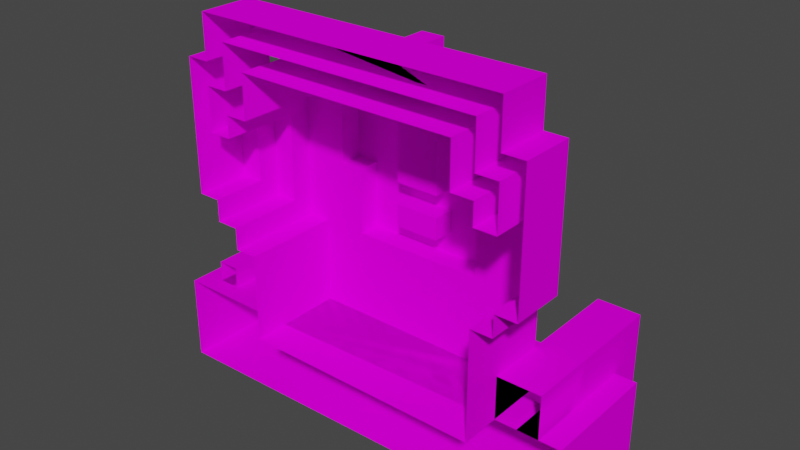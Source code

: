 # Source: CharacterInoPrishlenec.blend  (saved by Blender 3.0.42; exported with 4.5.12 LTS)
import bpy
from mathutils import Matrix  # noqa: F401  (used for matrix-valued properties, if any)

bpy.ops.wm.read_factory_settings(use_empty=True)
scene = bpy.context.scene
scene.name = 'Scene'

# ---- collections
col_collection = bpy.data.collections.new('Collection'); scene.collection.children.link(col_collection)

# ---- images (referenced by path relative to the original .blend; pixels are not part of the script)
import os
ASSET_DIR = os.environ.get("B2B_ASSET_DIR", "")  # directory of the original .blend (textures are referenced by path, not embedded)
HERE = os.path.dirname(os.path.abspath(__file__))  # packed textures are extracted next to this script under _unpacked/

def load_image(name, relpath, width, height, colorspace="sRGB"):
    """Load a texture the original file referenced (path relative to the .blend, or extracted next to this script)."""
    p = next((c for c in (os.path.join(HERE, relpath), os.path.join(ASSET_DIR, relpath)) if relpath and os.path.exists(c)), "")
    if p:
        img = bpy.data.images.load(p, check_existing=True)
        img.name = name
    else:  # same state as the original file: an image datablock whose file is absent (Cycles renders it pink)
        img = bpy.data.images.new(name, width, height)
        img.source = "FILE"
        img.filepath = "//" + (relpath or name)
    img.colorspace_settings.name = colorspace
    return img
img_inoprishlenecchar_png = load_image('InoprishlenecChar.png', 'Characters/InoprishlenecChar.png', 1024, 1024, 'sRGB')

# ---- materials (node trees are filled in below, after node groups)
mat_palette_001 = bpy.data.materials.new('palette.001')
mat_palette_001.use_transparent_shadow = False
mat_palette_001.diffuse_color = (1.0, 1.0, 1.0, 1.0)
mat_palette_001.roughness = 1.0
mat_palette_001.specular_intensity = 0.0

# ---- node groups
ng_auto_smooth = bpy.data.node_groups.new('Auto Smooth', 'GeometryNodeTree')
_s = ng_auto_smooth.interface.new_socket(name='Geometry', in_out='OUTPUT', socket_type='NodeSocketGeometry')
_s = ng_auto_smooth.interface.new_socket(name='Geometry', in_out='INPUT', socket_type='NodeSocketGeometry')
_s = ng_auto_smooth.interface.new_socket(name='Angle', in_out='INPUT', socket_type='NodeSocketFloat')
_s.subtype = 'ANGLE'
_s.min_value = 0.0
_s.max_value = 3.142
ng_auto_smooth.is_modifier = True
_N = ng_auto_smooth.nodes; _L = ng_auto_smooth.links
n0 = _N.new('NodeGroupOutput'); n0.name = 'Group Output'; n0.location = (480, -100)
n1 = _N.new('NodeGroupInput'); n1.name = 'Group Input'; n1.location = (-420, -300)
n2 = _N.new('NodeGroupInput'); n2.name = 'Group Input.001'; n2.location = (-60, -100)
n3 = _N.new('GeometryNodeSetShadeSmooth'); n3.name = 'Set Shade Smooth'; n3.location = (120, -100)
n3.domain = 'EDGE'
n4 = _N.new('GeometryNodeSetShadeSmooth'); n4.name = 'Set Shade Smooth.001'; n4.location = (300, -100)
n5 = _N.new('GeometryNodeInputMeshEdgeAngle'); n5.name = 'Edge Angle'; n5.location = (-420, -220)
n6 = _N.new('GeometryNodeInputEdgeSmooth'); n6.name = 'Is Edge Smooth'; n6.location = (-60, -160)
n7 = _N.new('GeometryNodeInputShadeSmooth'); n7.name = 'Is Face Smooth'; n7.location = (-240, -340)
n8 = _N.new('FunctionNodeBooleanMath'); n8.name = 'Boolean Math'; n8.location = (-60, -220)
n9 = _N.new('FunctionNodeCompare'); n9.name = 'Compare'; n9.location = (-240, -180)
n9.operation = 'LESS_EQUAL'
_L.new(n5.outputs[0], n9.inputs[0])
_L.new(n4.outputs[0], n0.inputs[0])
_L.new(n1.outputs[1], n9.inputs[1])
_L.new(n9.outputs[0], n8.inputs[0])
_L.new(n7.outputs[0], n8.inputs[1])
_L.new(n2.outputs[0], n3.inputs[0])
_L.new(n6.outputs[0], n3.inputs[1])
_L.new(n3.outputs[0], n4.inputs[0])
_L.new(n8.outputs[0], n3.inputs[2])
n0.is_active_output = True

# ---- material node trees
mat_palette_001.use_nodes = True; mat_palette_001.node_tree.nodes.clear()
_N = mat_palette_001.node_tree.nodes; _L = mat_palette_001.node_tree.links
n0 = _N.new('ShaderNodeBsdfPrincipled'); n0.name = 'Principled BSDF'; n0.location = (10, 300)
n0.distribution = 'GGX'
n0.subsurface_method = 'RANDOM_WALK_SKIN'
n0.inputs[2].default_value = 1.0
n0.inputs[3].default_value = 1.45
n0.inputs[13].default_value = 0.0
n0.inputs[27].default_value = (0.0, 0.0, 0.0, 1.0)
n0.inputs[28].default_value = 1.0
n1 = _N.new('ShaderNodeOutputMaterial'); n1.name = 'Material Output'; n1.location = (300, 300)
n2 = _N.new('ShaderNodeTexImage'); n2.name = 'Изображение-текстура'; n2.location = (-300, 600)
n2.image = img_inoprishlenecchar_png
_L.new(n0.outputs[0], n1.inputs[0])
_L.new(n2.outputs[0], n0.inputs[0])
n1.is_active_output = True

# ---- world
world_world = bpy.data.worlds.new('World'); scene.world = world_world
world_world.use_nodes = True; world_world.node_tree.nodes.clear()
_N = world_world.node_tree.nodes; _L = world_world.node_tree.links
n0 = _N.new('ShaderNodeOutputWorld'); n0.name = 'World Output'; n0.location = (300, 300)
n1 = _N.new('ShaderNodeBackground'); n1.name = 'Background'; n1.location = (10, 300)
n1.inputs[0].default_value = (0.05088, 0.05088, 0.05088, 1.0)
_L.new(n1.outputs[0], n0.inputs[0])
n0.is_active_output = True
world_world.color = (0.05088, 0.05088, 0.05088)
world_world.use_sun_shadow = False
world_world.sun_shadow_jitter_overblur = 0.0

# ---- meshes
me_inoprishlenecchar = bpy.data.meshes.new('InoprishlenecChar')
me_inoprishlenecchar.from_pydata([(0.793, 0.8312, 0.4174), (0.693, 0.1312, 0.4174), (0.693, 0.2312, 0.4174), (0.693, 0.5312, 0.1727), (0.693, 0.8312, 0.4174), (0.693, 1.031, 0.4174), (0.593, -0.3688, 0.4174), (0.593, -0.2688, 0.4174), (0.593, -0.1688, 0.4174), (0.593, -0.06877, -0.02732), (0.593, -0.06877, 0.4174), (0.593, 0.03123, -0.02732), (0.593, 0.03123, 0.4174), (0.593, 0.1312, 0.07268), (0.593, 0.5312, 0.07268), (0.593, 0.6312, -0.02732), (0.493, 0.6312, -0.02732), (0.393, 0.6312, -0.02732), (0.193, 0.8312, 0.1727), (-0.006966, 0.9312, 0.07268), (-0.006966, 0.8312, 0.1727), (-0.006966, 0.8312, 0.07268), (-0.006966, 0.9312, 0.1727), (-0.107, 0.1312, -0.02732), (-0.107, 0.1312, -0.1273), (-0.107, 0.3312, -0.1273), (-0.107, 0.6312, -0.02732), (-0.107, 0.7312, -0.02732), (-0.607, 0.7312, 0.4174), (0.693, 0.5312, 0.4174), (0.593, 0.7312, 0.1727), (0.593, 0.9312, 0.4174), (0.09303, 0.3312, -0.02732), (0.09303, 0.8312, 0.07268), (0.09303, 1.031, 0.1727), (-0.107, 0.8312, 0.07268), (-0.107, 0.8312, 0.1727), (-0.407, 0.3312, -0.1273), (-0.407, 0.6312, -0.1273), (-0.407, 0.6312, -0.02732), (-0.507, -0.2688, -0.02692), (-0.507, -0.06877, -0.02732), (-0.507, 0.03123, -0.02732), (-0.507, 0.6312, -0.02732), (-0.507, 0.8312, 0.4174), (-0.607, 0.03123, 0.4174), (-0.607, 0.1312, 0.07268), (-0.607, 0.1312, 0.4174), (-0.607, 0.6312, -0.02732), (-0.607, 0.6312, 0.4174), (-0.707, 0.1312, 0.4174), (-0.707, 0.2312, 0.1727), (-0.707, 0.2312, 0.4174), (-0.707, 0.5312, 0.07268), (-0.707, 0.5312, 0.1727), (-0.807, 0.2312, 0.4174), (0.393, 0.6312, -0.1273), (0.393, 0.3312, -0.1273), (0.293, 0.5312, -0.1273), (0.193, 0.3312, -0.1273), (0.293, 0.03123, -0.1273), (0.193, 0.5312, -0.1273), (0.09303, 0.1312, -0.1273), (0.09303, 0.6312, -0.1273), (0.393, 0.7312, -0.1273), (-0.207, 0.3312, -0.1273), (-0.107, 0.6312, -0.1273), (-0.207, 0.5312, -0.1273), (-0.307, 0.03123, -0.1273), (-0.307, 0.5312, -0.1273), (0.493, 0.03123, -0.02732), (0.393, 0.3312, -0.02732), (0.493, 0.8312, -0.02732), (0.293, 0.3312, -0.02732), (0.09303, 0.7312, -0.02732), (0.09303, 0.2312, -0.02732), (0.09303, 0.1312, -0.02732), (0.09303, 0.6312, -0.02732), (-0.307, 0.03123, -0.02732), (-0.507, -0.3688, -0.02692), (0.593, -0.2688, -0.02692), (-0.507, -0.1688, -0.02692), (-0.607, 0.03123, -0.02732), (0.193, 0.8312, 0.07268), (0.09303, 1.031, 0.07268), (-0.707, 0.1312, 0.07268), (-0.607, 0.5312, 0.07268), (0.693, 0.2312, 0.1727), (0.793, 0.8312, 0.1727), (0.793, 0.2312, 0.1727), (0.693, 0.7312, 0.1727), (0.693, 0.8312, 0.1727), (0.693, 1.031, 0.1727), (0.193, 0.9312, 0.1727), (-0.607, 0.9312, 0.1727), (-0.707, 0.7312, 0.1727), (-0.707, 0.8312, 0.1727), (-0.707, 1.031, 0.1727), (-0.807, 0.2312, 0.1727), (-0.807, 0.8312, 0.1727), (0.09303, 0.9312, 0.1727), (-0.507, -0.3688, 0.2631), (0.793, 0.2312, 0.4174), (0.693, 0.7312, 0.4174), (0.593, 0.6312, 0.4174), (-0.507, -0.3688, 0.4181), (-0.507, -0.2688, 0.4181), (-0.507, -0.1688, 0.4181), (0.493, 0.8312, 0.4174), (-0.507, -0.06877, 0.4174), (-0.507, 0.6312, 0.4174), (-0.707, 0.7312, 0.4174), (-0.807, 0.8312, 0.4174), (0.593, -0.3688, -0.02692), (0.293, 0.03123, -0.02732), (-0.507, 0.03123, 0.4174), (0.693, 0.1312, 0.07268), (0.593, 0.1312, 0.4174), (-0.107, 0.2312, -0.1273), (0.09303, 0.2312, -0.1273), (-0.107, 0.2312, -0.02732), (0.293, 0.3312, -0.1273), (-0.307, 0.3312, -0.02732), (-0.307, 0.3312, -0.1273), (-0.407, 0.3312, -0.02732), (0.593, 0.7312, 0.4174), (-0.607, 0.7312, 0.1727), (0.593, 0.9312, 0.1727), (-0.607, 0.9312, 0.4174), (0.593, -0.1688, -0.02692), (0.09303, 0.3312, -0.1273), (-0.107, 0.3312, -0.02732), (0.693, 0.5312, 0.07268), (0.593, 0.5312, 0.4174), (-0.607, 0.5312, 0.4174), (-0.707, 0.5312, 0.4174), (0.493, 0.6312, 0.4174), (0.09303, 0.7312, -0.1273), (0.393, 0.7312, -0.02732), (-0.107, 0.7312, -0.1273), (-0.407, 0.7312, -0.1273), (-0.407, 0.7312, -0.02732), (-0.507, 0.8312, -0.02732), (0.09303, 0.8312, 0.1727), (-0.707, 0.8312, 0.4174), (-0.107, 0.9312, 0.07268), (-0.107, 0.9312, 0.1727), (0.193, 1.031, 0.07268), (0.193, 1.031, 0.1727), (-0.707, 1.031, 0.4174)], [], [(88, 102, 89), (0, 102, 88), (87, 1, 116), (2, 1, 87), (132, 87, 116), (3, 87, 132), (92, 4, 91), (5, 4, 92), (113, 80, 7, 6), (7, 80, 129, 8), (9, 8, 129), (10, 8, 9), (11, 10, 9), (12, 10, 11), (13, 12, 11), (117, 12, 13), (14, 13, 11), (15, 14, 11), (15, 133, 14), (104, 133, 15), (72, 136, 16), (108, 136, 72), (56, 71, 57), (17, 71, 56), (64, 17, 56), (138, 17, 64), (121, 114, 60), (73, 114, 121), (93, 18, 83), (147, 93, 83), (148, 93, 147), (19, 20, 21), (22, 20, 19), (118, 23, 24), (120, 23, 118), (66, 131, 25), (26, 131, 66), (139, 26, 66), (27, 26, 139), (94, 28, 126), (128, 28, 94), (95, 135, 54), (111, 135, 95), (3, 29, 90), (90, 29, 103), (30, 125, 127), (127, 125, 31), (62, 76, 119), (119, 76, 75), (130, 32, 63), (63, 32, 77), (63, 77, 137), (137, 77, 74), (33, 143, 100), (33, 100, 84), (84, 100, 34), (35, 36, 145), (145, 36, 146), (68, 78, 123), (123, 78, 122), (37, 124, 38), (38, 124, 39), (38, 39, 140), (140, 39, 141), (79, 101, 40), (101, 105, 40), (40, 105, 106), (40, 106, 81), (81, 106, 107), (81, 107, 41), (41, 107, 109), (41, 109, 42), (42, 109, 115), (43, 110, 142), (142, 110, 44), (82, 45, 46), (46, 45, 47), (82, 46, 86), (82, 86, 48), (86, 134, 48), (48, 134, 49), (85, 50, 51), (51, 50, 52), (85, 51, 53), (53, 51, 54), (96, 144, 97), (97, 144, 149), (98, 55, 99), (99, 55, 112), (121, 56, 57), (58, 56, 121), (59, 121, 60), (59, 58, 121), (61, 56, 58), (61, 58, 59), (62, 59, 60), (119, 59, 62), (130, 61, 59), (130, 59, 119), (63, 64, 56), (63, 61, 130), (63, 56, 61), (137, 64, 63), (24, 62, 60), (118, 130, 119), (25, 130, 118), (65, 118, 24), (65, 25, 118), (65, 66, 25), (67, 66, 65), (68, 24, 60), (68, 65, 24), (123, 67, 65), (123, 65, 68), (69, 66, 67), (69, 67, 123), (37, 69, 123), (38, 66, 69), (38, 69, 37), (38, 139, 66), (140, 139, 38), (70, 11, 9), (70, 15, 11), (16, 15, 70), (71, 16, 70), (71, 72, 16), (17, 72, 71), (138, 72, 17), (114, 70, 9), (114, 71, 70), (73, 71, 114), (74, 72, 138), (23, 75, 76), (120, 75, 23), (131, 77, 32), (131, 74, 77), (26, 74, 131), (27, 72, 74), (27, 74, 26), (78, 114, 9), (124, 122, 78), (141, 72, 27), (79, 80, 113), (40, 129, 80), (40, 80, 79), (81, 9, 129), (81, 129, 40), (41, 141, 39), (41, 9, 81), (41, 39, 124), (41, 78, 9), (41, 124, 78), (42, 141, 41), (43, 141, 42), (142, 72, 141), (142, 141, 43), (82, 43, 42), (48, 43, 82), (13, 132, 116), (14, 132, 13), (33, 147, 83), (84, 147, 33), (35, 19, 21), (145, 19, 35), (85, 86, 46), (53, 86, 85), (87, 88, 89), (3, 88, 87), (90, 88, 3), (91, 88, 90), (30, 92, 91), (30, 91, 90), (127, 92, 30), (93, 92, 127), (148, 92, 93), (22, 34, 100), (146, 34, 22), (94, 34, 146), (95, 94, 126), (96, 94, 95), (97, 34, 94), (97, 94, 96), (98, 96, 95), (98, 54, 51), (98, 95, 54), (99, 96, 98), (79, 113, 6, 105, 101), (114, 68, 60), (78, 68, 114), (115, 82, 42), (45, 82, 115), (1, 13, 116), (117, 13, 1), (47, 85, 46), (50, 85, 47), (75, 118, 119), (120, 118, 75), (102, 87, 89), (2, 87, 102), (52, 98, 51), (55, 98, 52), (71, 121, 57), (73, 121, 71), (122, 37, 123), (124, 37, 122), (103, 30, 90), (125, 30, 103), (28, 95, 126), (111, 95, 28), (31, 93, 127), (31, 94, 146), (31, 146, 22), (31, 22, 100), (31, 100, 93), (128, 94, 31), (62, 24, 76), (76, 24, 23), (130, 25, 32), (32, 25, 131), (132, 14, 3), (86, 53, 54), (3, 14, 29), (29, 14, 133), (86, 54, 134), (134, 54, 135), (15, 16, 104), (104, 16, 136), (43, 48, 110), (110, 48, 49), (64, 137, 138), (138, 137, 74), (139, 140, 27), (27, 140, 141), (72, 142, 83), (83, 142, 33), (33, 142, 21), (21, 142, 35), (72, 83, 18), (33, 21, 143), (143, 21, 20), (35, 142, 36), (88, 91, 0), (0, 91, 4), (143, 20, 108), (72, 18, 108), (18, 143, 108), (20, 36, 108), (36, 142, 44), (108, 36, 44), (96, 99, 144), (144, 99, 112), (19, 145, 22), (22, 145, 146), (147, 84, 148), (148, 84, 34), (92, 148, 5), (34, 97, 5), (148, 34, 5), (5, 97, 149)])
me_inoprishlenecchar.polygons.foreach_set('use_smooth', [True] * 259)
_uv = me_inoprishlenecchar.uv_layers.new(name='UVMap')
_uv.uv.foreach_set('vector', [0.9746, 0.5, 0.9746, 0.5, 0.9746, 0.5, 0.9746, 0.5, 0.9746, 0.5, 0.9746, 0.5, 0.9746, 0.5, 0.9746, 0.5, 0.9746, 0.5, 0.9746, 0.5, 0.9746, 0.5, 0.9746, 0.5, 0.9746, 0.5, 0.9746, 0.5, 0.9746, 0.5, 0.9746, 0.5, 0.9746, 0.5, 0.9746, 0.5, 0.9746, 0.5, 0.9746, 0.5, 0.9746, 0.5, 0.9746, 0.5, 0.9746, 0.5, 0.9746, 0.5, 0.9902, 0.5, 0.9902, 0.5, 0.9902, 0.5, 0.9902, 0.5, 0.9941, 0.5, 0.9941, 0.5, 0.9941, 0.5, 0.9941, 0.5, 0.9902, 0.5, 0.9902, 0.5, 0.9902, 0.5, 0.9902, 0.5, 0.9902, 0.5, 0.9902, 0.5, 0.9707, 0.5, 0.9707, 0.5, 0.9707, 0.5, 0.9707, 0.5, 0.9707, 0.5, 0.9707, 0.5, 0.9785, 0.5, 0.9785, 0.5, 0.9785, 0.5, 0.9785, 0.5, 0.9785, 0.5, 0.9785, 0.5, 0.9785, 0.5, 0.9785, 0.5, 0.9785, 0.5, 0.9785, 0.5, 0.9785, 0.5, 0.9785, 0.5, 0.9785, 0.5, 0.9785, 0.5, 0.9785, 0.5, 0.9785, 0.5, 0.9785, 0.5, 0.9785, 0.5, 0.9707, 0.5, 0.9707, 0.5, 0.9707, 0.5, 0.9707, 0.5, 0.9707, 0.5, 0.9707, 0.5, 0.9746, 0.5, 0.9746, 0.5, 0.9746, 0.5, 0.9746, 0.5, 0.9746, 0.5, 0.9746, 0.5, 0.9707, 0.5, 0.9707, 0.5, 0.9707, 0.5, 0.9707, 0.5, 0.9707, 0.5, 0.9707, 0.5, 0.9824, 0.5, 0.9824, 0.5, 0.9824, 0.5, 0.9824, 0.5, 0.9824, 0.5, 0.9824, 0.5, 0.9707, 0.5, 0.9707, 0.5, 0.9707, 0.5, 0.9707, 0.5, 0.9707, 0.5, 0.9707, 0.5, 0.9707, 0.5, 0.9707, 0.5, 0.9707, 0.5, 0.9707, 0.5, 0.9707, 0.5, 0.9707, 0.5, 0.9707, 0.5, 0.9707, 0.5, 0.9707, 0.5, 0.9824, 0.5, 0.9824, 0.5, 0.9824, 0.5, 0.9824, 0.5, 0.9824, 0.5, 0.9824, 0.5, 0.9746, 0.5, 0.9746, 0.5, 0.9746, 0.5, 0.9746, 0.5, 0.9746, 0.5, 0.9746, 0.5, 0.9707, 0.5, 0.9707, 0.5, 0.9707, 0.5, 0.9707, 0.5, 0.9707, 0.5, 0.9707, 0.5, 0.9746, 0.5, 0.9746, 0.5, 0.9746, 0.5, 0.9746, 0.5, 0.9746, 0.5, 0.9746, 0.5, 0.9746, 0.5, 0.9746, 0.5, 0.9746, 0.5, 0.9746, 0.5, 0.9746, 0.5, 0.9746, 0.5, 0.9746, 0.5, 0.9746, 0.5, 0.9746, 0.5, 0.9746, 0.5, 0.9746, 0.5, 0.9746, 0.5, 0.9746, 0.5, 0.9746, 0.5, 0.9746, 0.5, 0.9746, 0.5, 0.9746, 0.5, 0.9746, 0.5, 0.9824, 0.5, 0.9824, 0.5, 0.9824, 0.5, 0.9824, 0.5, 0.9824, 0.5, 0.9824, 0.5, 0.9746, 0.5, 0.9746, 0.5, 0.9746, 0.5, 0.9746, 0.5, 0.9746, 0.5, 0.9746, 0.5, 0.9707, 0.5, 0.9707, 0.5, 0.9707, 0.5, 0.9707, 0.5, 0.9707, 0.5, 0.9707, 0.5, 0.9707, 0.5, 0.9707, 0.5, 0.9707, 0.5, 0.9707, 0.5, 0.9707, 0.5, 0.9707, 0.5, 0.9707, 0.5, 0.9707, 0.5, 0.9707, 0.5, 0.9707, 0.5, 0.9707, 0.5, 0.9707, 0.5, 0.9707, 0.5, 0.9707, 0.5, 0.9707, 0.5, 0.9824, 0.5, 0.9824, 0.5, 0.9824, 0.5, 0.9824, 0.5, 0.9824, 0.5, 0.9824, 0.5, 0.9746, 0.5, 0.9746, 0.5, 0.9746, 0.5, 0.9746, 0.5, 0.9746, 0.5, 0.9746, 0.5, 0.9707, 0.5, 0.9707, 0.5, 0.9707, 0.5, 0.9707, 0.5, 0.9707, 0.5, 0.9707, 0.5, 0.9902, 0.5, 0.9902, 0.5, 0.9902, 0.5, 0.9902, 0.5, 0.9902, 0.5, 0.9902, 0.5, 0.9902, 0.5, 0.9902, 0.5, 0.9902, 0.5, 0.9941, 0.5, 0.9941, 0.5, 0.9941, 0.5, 0.9941, 0.5, 0.9941, 0.5, 0.9941, 0.5, 0.9902, 0.5, 0.9902, 0.5, 0.9902, 0.5, 0.9902, 0.5, 0.9902, 0.5, 0.9902, 0.5, 0.9707, 0.5, 0.9707, 0.5, 0.9707, 0.5, 0.9707, 0.5, 0.9707, 0.5, 0.9707, 0.5, 0.9707, 0.5, 0.9707, 0.5, 0.9707, 0.5, 0.9707, 0.5, 0.9707, 0.5, 0.9707, 0.5, 0.9785, 0.5, 0.9785, 0.5, 0.9785, 0.5, 0.9785, 0.5, 0.9785, 0.5, 0.9785, 0.5, 0.9785, 0.5, 0.9785, 0.5, 0.9785, 0.5, 0.9785, 0.5, 0.9785, 0.5, 0.9785, 0.5, 0.9785, 0.5, 0.9785, 0.5, 0.9785, 0.5, 0.9785, 0.5, 0.9785, 0.5, 0.9785, 0.5, 0.9746, 0.5, 0.9746, 0.5, 0.9746, 0.5, 0.9746, 0.5, 0.9746, 0.5, 0.9746, 0.5, 0.9746, 0.5, 0.9746, 0.5, 0.9746, 0.5, 0.9746, 0.5, 0.9746, 0.5, 0.9746, 0.5, 0.9746, 0.5, 0.9746, 0.5, 0.9746, 0.5, 0.9746, 0.5, 0.9746, 0.5, 0.9746, 0.5, 0.9746, 0.5, 0.9746, 0.5, 0.9746, 0.5, 0.9746, 0.5, 0.9746, 0.5, 0.9746, 0.5, 0.9746, 0.5, 0.9746, 0.5, 0.9746, 0.5, 0.9746, 0.5, 0.9746, 0.5, 0.9746, 0.5, 0.9824, 0.5, 0.9824, 0.5, 0.9824, 0.5, 0.9785, 0.5, 0.9785, 0.5, 0.9785, 0.5, 0.9746, 0.5, 0.9746, 0.5, 0.9746, 0.5, 0.9785, 0.5, 0.9785, 0.5, 0.9785, 0.5, 0.9824, 0.5, 0.9824, 0.5, 0.9824, 0.5, 0.9824, 0.5, 0.9824, 0.5, 0.9824, 0.5, 0.9746, 0.5, 0.9746, 0.5, 0.9746, 0.5, 0.9824, 0.5, 0.9824, 0.5, 0.9824, 0.5, 0.9707, 0.5, 0.9707, 0.5, 0.9707, 0.5, 0.9746, 0.5, 0.9746, 0.5, 0.9746, 0.5, 0.9746, 0.5, 0.9746, 0.5, 0.9746, 0.5, 0.9707, 0.5, 0.9707, 0.5, 0.9707, 0.5, 0.9824, 0.5, 0.9824, 0.5, 0.9824, 0.5, 0.9824, 0.5, 0.9824, 0.5, 0.9824, 0.5, 0.9824, 0.5, 0.9824, 0.5, 0.9824, 0.5, 0.9824, 0.5, 0.9824, 0.5, 0.9824, 0.5, 0.9824, 0.5, 0.9824, 0.5, 0.9824, 0.5, 0.9746, 0.5, 0.9746, 0.5, 0.9746, 0.5, 0.9746, 0.5, 0.9746, 0.5, 0.9746, 0.5, 0.9824, 0.5, 0.9824, 0.5, 0.9824, 0.5, 0.9824, 0.5, 0.9824, 0.5, 0.9824, 0.5, 0.9785, 0.5, 0.9785, 0.5, 0.9785, 0.5, 0.9824, 0.5, 0.9824, 0.5, 0.9824, 0.5, 0.9746, 0.5, 0.9746, 0.5, 0.9746, 0.5, 0.9785, 0.5, 0.9785, 0.5, 0.9785, 0.5, 0.9746, 0.5, 0.9746, 0.5, 0.9746, 0.5, 0.9746, 0.5, 0.9746, 0.5, 0.9746, 0.5, 0.9746, 0.5, 0.9746, 0.5, 0.9746, 0.5, 0.9707, 0.5, 0.9707, 0.5, 0.9707, 0.5, 0.9707, 0.5, 0.9707, 0.5, 0.9707, 0.5, 0.9707, 0.5, 0.9707, 0.5, 0.9707, 0.5, 0.9785, 0.5, 0.9785, 0.5, 0.9785, 0.5, 0.9785, 0.5, 0.9785, 0.5, 0.9785, 0.5, 0.9707, 0.5, 0.9707, 0.5, 0.9707, 0.5, 0.9707, 0.5, 0.9707, 0.5, 0.9707, 0.5, 0.9707, 0.5, 0.9707, 0.5, 0.9707, 0.5, 0.9707, 0.5, 0.9707, 0.5, 0.9707, 0.5, 0.9707, 0.5, 0.9707, 0.5, 0.9707, 0.5, 0.9707, 0.5, 0.9707, 0.5, 0.9707, 0.5, 0.9707, 0.5, 0.9707, 0.5, 0.9707, 0.5, 0.9707, 0.5, 0.9707, 0.5, 0.9707, 0.5, 0.9707, 0.5, 0.9707, 0.5, 0.9707, 0.5, 0.9707, 0.5, 0.9707, 0.5, 0.9707, 0.5, 0.9707, 0.5, 0.9707, 0.5, 0.9707, 0.5, 0.9707, 0.5, 0.9707, 0.5, 0.9707, 0.5, 0.9707, 0.5, 0.9707, 0.5, 0.9707, 0.5, 0.9707, 0.5, 0.9707, 0.5, 0.9707, 0.5, 0.9707, 0.5, 0.9707, 0.5, 0.9707, 0.5, 0.9707, 0.5, 0.9707, 0.5, 0.9707, 0.5, 0.9707, 0.5, 0.9707, 0.5, 0.9707, 0.5, 0.9707, 0.5, 0.9707, 0.5, 0.9707, 0.5, 0.9902, 0.5, 0.9902, 0.5, 0.9902, 0.5, 0.9941, 0.5, 0.9941, 0.5, 0.9941, 0.5, 0.9902, 0.5, 0.9902, 0.5, 0.9902, 0.5, 0.9902, 0.5, 0.9902, 0.5, 0.9902, 0.5, 0.9941, 0.5, 0.9941, 0.5, 0.9941, 0.5, 0.9707, 0.5, 0.9707, 0.5, 0.9707, 0.5, 0.9902, 0.5, 0.9902, 0.5, 0.9902, 0.5, 0.9707, 0.5, 0.9707, 0.5, 0.9707, 0.5, 0.9707, 0.5, 0.9707, 0.5, 0.9707, 0.5, 0.9707, 0.5, 0.9707, 0.5, 0.9707, 0.5, 0.9707, 0.5, 0.9707, 0.5, 0.9707, 0.5, 0.9707, 0.5, 0.9707, 0.5, 0.9707, 0.5, 0.9707, 0.5, 0.9707, 0.5, 0.9707, 0.5, 0.9707, 0.5, 0.9707, 0.5, 0.9707, 0.5, 0.9785, 0.5, 0.9785, 0.5, 0.9785, 0.5, 0.9785, 0.5, 0.9785, 0.5, 0.9785, 0.5, 0.9746, 0.5, 0.9746, 0.5, 0.9746, 0.5, 0.9746, 0.5, 0.9746, 0.5, 0.9746, 0.5, 0.9707, 0.5, 0.9707, 0.5, 0.9707, 0.5, 0.9707, 0.5, 0.9707, 0.5, 0.9707, 0.5, 0.9707, 0.5, 0.9707, 0.5, 0.9707, 0.5, 0.9707, 0.5, 0.9707, 0.5, 0.9707, 0.5, 0.9746, 0.5, 0.9746, 0.5, 0.9746, 0.5, 0.9746, 0.5, 0.9746, 0.5, 0.9746, 0.5, 0.9746, 0.5, 0.9746, 0.5, 0.9746, 0.5, 0.9746, 0.5, 0.9746, 0.5, 0.9746, 0.5, 0.9746, 0.5, 0.9746, 0.5, 0.9746, 0.5, 0.9746, 0.5, 0.9746, 0.5, 0.9746, 0.5, 0.9746, 0.5, 0.9746, 0.5, 0.9746, 0.5, 0.9746, 0.5, 0.9746, 0.5, 0.9746, 0.5, 0.9746, 0.5, 0.9746, 0.5, 0.9746, 0.5, 0.9746, 0.5, 0.9746, 0.5, 0.9746, 0.5, 0.9746, 0.5, 0.9746, 0.5, 0.9746, 0.5, 0.9746, 0.5, 0.9746, 0.5, 0.9746, 0.5, 0.9746, 0.5, 0.9746, 0.5, 0.9746, 0.5, 0.9746, 0.5, 0.9746, 0.5, 0.9746, 0.5, 0.9746, 0.5, 0.9746, 0.5, 0.9746, 0.5, 0.9746, 0.5, 0.9746, 0.5, 0.9746, 0.5, 0.9746, 0.5, 0.9746, 0.5, 0.9746, 0.5, 0.9746, 0.5, 0.9746, 0.5, 0.9746, 0.5, 0.9746, 0.5, 0.9746, 0.5, 0.9746, 0.5, 0.9746, 0.5, 0.9746, 0.5, 0.9746, 0.5, 0.9746, 0.5, 0.9746, 0.5, 0.9746, 0.5, 0.9746, 0.5, 0.9746, 0.5, 0.9746, 0.5, 0.9902, 0.5, 0.9902, 0.5, 0.9902, 0.5, 0.9902, 0.5, 0.9902, 0.5, 0.9824, 0.5, 0.9824, 0.5, 0.9824, 0.5, 0.9824, 0.5, 0.9824, 0.5, 0.9824, 0.5, 0.9785, 0.5, 0.9785, 0.5, 0.9785, 0.5, 0.9785, 0.5, 0.9785, 0.5, 0.9785, 0.5, 0.9746, 0.5, 0.9746, 0.5, 0.9746, 0.5, 0.9746, 0.5, 0.9746, 0.5, 0.9746, 0.5, 0.9746, 0.5, 0.9746, 0.5, 0.9746, 0.5, 0.9746, 0.5, 0.9746, 0.5, 0.9746, 0.5, 0.9824, 0.5, 0.9824, 0.5, 0.9824, 0.5, 0.9824, 0.5, 0.9824, 0.5, 0.9824, 0.5, 0.9746, 0.5, 0.9746, 0.5, 0.9746, 0.5, 0.9746, 0.5, 0.9746, 0.5, 0.9746, 0.5, 0.9746, 0.5, 0.9746, 0.5, 0.9746, 0.5, 0.9746, 0.5, 0.9746, 0.5, 0.9746, 0.5, 0.9746, 0.5, 0.9746, 0.5, 0.9746, 0.5, 0.9746, 0.5, 0.9746, 0.5, 0.9746, 0.5, 0.9746, 0.5, 0.9746, 0.5, 0.9746, 0.5, 0.9746, 0.5, 0.9746, 0.5, 0.9746, 0.5, 0.9746, 0.5, 0.9746, 0.5, 0.9746, 0.5, 0.9746, 0.5, 0.9746, 0.5, 0.9746, 0.5, 0.9746, 0.5, 0.9746, 0.5, 0.9746, 0.5, 0.9746, 0.5, 0.9746, 0.5, 0.9746, 0.5, 0.9746, 0.5, 0.9746, 0.5, 0.9746, 0.5, 0.9746, 0.5, 0.9746, 0.5, 0.9746, 0.5, 0.9746, 0.5, 0.9746, 0.5, 0.9746, 0.5, 0.9746, 0.5, 0.9746, 0.5, 0.9746, 0.5, 0.9746, 0.5, 0.9746, 0.5, 0.9746, 0.5, 0.9746, 0.5, 0.9746, 0.5, 0.9746, 0.5, 0.9824, 0.5, 0.9824, 0.5, 0.9824, 0.5, 0.9824, 0.5, 0.9824, 0.5, 0.9824, 0.5, 0.9824, 0.5, 0.9824, 0.5, 0.9824, 0.5, 0.9824, 0.5, 0.9824, 0.5, 0.9824, 0.5, 0.9746, 0.5, 0.9746, 0.5, 0.9746, 0.5, 0.9746, 0.5, 0.9746, 0.5, 0.9746, 0.5, 0.9746, 0.5, 0.9746, 0.5, 0.9746, 0.5, 0.9746, 0.5, 0.9746, 0.5, 0.9746, 0.5, 0.9746, 0.5, 0.9746, 0.5, 0.9746, 0.5, 0.9746, 0.5, 0.9746, 0.5, 0.9746, 0.5, 0.9785, 0.5, 0.9785, 0.5, 0.9785, 0.5, 0.9785, 0.5, 0.9785, 0.5, 0.9785, 0.5, 0.9785, 0.5, 0.9785, 0.5, 0.9785, 0.5, 0.9785, 0.5, 0.9785, 0.5, 0.9785, 0.5, 0.9707, 0.5, 0.9707, 0.5, 0.9707, 0.5, 0.9707, 0.5, 0.9707, 0.5, 0.9707, 0.5, 0.9707, 0.5, 0.9707, 0.5, 0.9707, 0.5, 0.9707, 0.5, 0.9707, 0.5, 0.9707, 0.5, 0.9707, 0.5, 0.9707, 0.5, 0.9707, 0.5, 0.9707, 0.5, 0.9707, 0.5, 0.9707, 0.5, 0.9707, 0.5, 0.9707, 0.5, 0.9707, 0.5, 0.9707, 0.5, 0.9707, 0.5, 0.9707, 0.5, 0.9707, 0.5, 0.9707, 0.5, 0.9707, 0.5, 0.9707, 0.5, 0.9707, 0.5, 0.9707, 0.5, 0.9707, 0.5, 0.9707, 0.5, 0.9707, 0.5, 0.9707, 0.5, 0.9707, 0.5, 0.9707, 0.5, 0.9746, 0.5, 0.9746, 0.5, 0.9746, 0.5, 0.9746, 0.5, 0.9746, 0.5, 0.9746, 0.5, 0.9707, 0.5, 0.9707, 0.5, 0.9707, 0.5, 0.9707, 0.5, 0.9707, 0.5, 0.9707, 0.5, 0.9707, 0.5, 0.9707, 0.5, 0.9707, 0.5, 0.9707, 0.5, 0.9707, 0.5, 0.9707, 0.5, 0.9707, 0.5, 0.9707, 0.5, 0.9707, 0.5, 0.9707, 0.5, 0.9707, 0.5, 0.9707, 0.5, 0.9746, 0.5, 0.9746, 0.5, 0.9746, 0.5, 0.9746, 0.5, 0.9746, 0.5, 0.9746, 0.5, 0.9707, 0.5, 0.9707, 0.5, 0.9707, 0.5, 0.9707, 0.5, 0.9707, 0.5, 0.9707, 0.5, 0.9707, 0.5, 0.9707, 0.5, 0.9707, 0.5, 0.9707, 0.5, 0.9707, 0.5, 0.9707, 0.5, 0.9746, 0.5, 0.9746, 0.5, 0.9746, 0.5, 0.9746, 0.5, 0.9746, 0.5, 0.9746, 0.5, 0.9746, 0.5, 0.9746, 0.5, 0.9746, 0.5, 0.9746, 0.5, 0.9746, 0.5, 0.9746, 0.5])
me_inoprishlenecchar.materials.append(mat_palette_001)
me_inoprishlenecchar.use_remesh_fix_poles = True
me_inoprishlenecchar.use_remesh_preserve_attributes = False
me_inoprishlenecchar.update()
me_inoprishlenecchar_001 = bpy.data.meshes.new('InoprishlenecChar.001')
me_inoprishlenecchar_001.from_pydata([(0.893, -0.3688, -0.3321), (0.893, -0.7688, -0.02455), (0.793, -0.6688, -0.5022), (0.793, -0.6688, -0.3321), (0.793, -0.5688, -0.5022), (0.793, -0.5688, -0.3321), (0.793, -0.4688, -0.5022), (0.793, -0.3688, -0.3321), (0.793, -0.2688, -0.4172), (0.793, -0.1688, -0.5022), (0.793, -0.1688, -0.4172), (0.793, -0.3688, -0.2471), (0.793, -0.3688, -0.1621), (0.793, -0.3688, -0.07703), (0.793, -0.1688, -0.07703), (0.793, -0.3688, 0.1321), (0.793, -0.1688, 0.1321), (-0.307, -0.6688, -0.4172), (-0.307, -0.7688, -0.3321), (-0.907, -0.2688, -0.2471), (-0.907, -0.2688, 0.1781), (0.593, -0.7688, -0.5022), (0.593, -0.5688, -0.5022), (0.593, -0.5688, -0.3321), (0.593, -0.4688, -0.5022), (0.593, -0.4688, -0.3321), (0.593, -0.3688, -0.5022), (0.593, -0.2688, -0.4172), (0.593, -0.3688, -0.07703), (0.593, -0.3688, -0.2471), (0.593, -0.1688, -0.2471), (0.593, -0.1688, -0.1621), (-0.507, -0.7688, -0.4172), (-0.507, -0.6688, -0.4172), (-0.507, -0.6688, -0.3321), (-0.507, -0.5688, -0.4172), (-1.007, -0.3688, 0.1781), (-1.007, -0.2688, -0.2471), (-1.007, -0.2688, 0.1781), (0.793, -0.7688, -0.5022), (0.593, -0.6688, -0.5022), (0.793, -0.3688, -0.5022), (0.793, -0.2688, -0.5022), (0.593, -0.2688, -0.5022), (-0.307, -0.7688, -0.4172), (-0.307, -0.5688, -0.4172), (0.793, -0.7688, -0.3321), (0.893, -0.7688, -0.3321), (0.793, -0.4688, -0.3321), (0.593, -0.6688, -0.3321), (0.593, -0.3688, -0.3321), (-0.307, -0.6688, -0.3321), (-0.307, -0.5688, -0.3321), (-0.507, -0.5688, -0.3321), (-1.007, -0.3688, -0.2471), (0.793, -0.1688, 0.2321), (-0.507, -0.3688, 0.2631), (0.593, -0.7688, -0.3321), (-0.507, -0.7688, -0.3321), (-1.107, -0.7688, -0.3321), (-1.107, -0.7688, 0.2631), (0.593, -0.3688, 0.03248), (0.793, -0.3688, 0.03547), (0.593, -0.3688, 0.1321), (0.793, -0.3688, 0.2321), (0.593, -0.3688, 0.2321), (-1.107, -0.3688, -0.3321), (-0.907, -0.3688, -0.2471), (0.593, -0.3688, -0.1621), (0.893, -0.3688, -0.02455), (-0.907, -0.3688, 0.1781), (-1.107, -0.3688, 0.2631), (0.593, -0.1688, -0.5022), (0.593, -0.1688, -0.4172), (0.793, -0.1688, -0.3321), (0.593, -0.1688, -0.3321), (0.793, -0.1688, -0.2471), (0.793, -0.1688, -0.1621), (0.593, -0.1688, -0.07703), (0.793, -0.1688, 0.03547), (0.593, -0.1688, 0.03248), (0.593, -0.1688, 0.1321), (0.593, -0.1688, 0.2321), (0.893, -0.7688, 0.2304), (0.8923, -0.3688, 0.2321)], [], [(0, 1, 47), (69, 1, 0), (2, 46, 39), (3, 46, 2), (4, 3, 2), (5, 3, 4), (6, 5, 4), (48, 5, 6), (41, 48, 6), (7, 48, 41), (42, 7, 41), (8, 7, 42), (9, 8, 42), (10, 7, 8), (10, 8, 9), (74, 11, 7), (74, 7, 10), (76, 12, 11), (76, 11, 74), (77, 13, 12), (77, 12, 76), (14, 62, 13), (14, 13, 77), (79, 15, 62), (79, 62, 14), (16, 64, 15), (16, 15, 79), (55, 64, 16), (17, 18, 44), (51, 18, 17), (45, 51, 17), (52, 51, 45), (19, 70, 67), (20, 70, 19), (21, 57, 40), (40, 57, 49), (40, 49, 22), (22, 49, 23), (22, 23, 24), (24, 23, 25), (24, 25, 26), (26, 25, 50), (26, 50, 43), (43, 50, 27), (61, 80, 78), (43, 27, 72), (27, 50, 73), (72, 27, 73), (50, 29, 75), (73, 50, 75), (29, 68, 30), (75, 29, 30), (68, 28, 31), (30, 68, 31), (31, 28, 78), (69, 84, 83, 1), (32, 58, 33), (33, 58, 34), (33, 34, 35), (35, 34, 53), (54, 36, 37), (37, 36, 38), (59, 60, 66), (66, 60, 71), (21, 2, 39), (40, 4, 2), (40, 2, 21), (22, 6, 4), (22, 4, 40), (24, 41, 6), (24, 6, 22), (26, 42, 41), (26, 41, 24), (43, 9, 42), (43, 42, 26), (72, 9, 43), (32, 17, 44), (33, 45, 17), (33, 17, 32), (35, 45, 33), (46, 0, 47), (3, 0, 46), (5, 0, 3), (48, 0, 5), (7, 0, 48), (53, 34, 58, 59, 66, 50, 25, 23, 49, 57, 18, 51, 52), (54, 19, 67), (37, 19, 54), (46, 21, 39), (57, 21, 46), (18, 32, 44), (58, 32, 18), (46, 47, 1, 83, 60, 59, 58, 18, 57), (15, 61, 62), (63, 61, 15), (64, 63, 15), (65, 63, 64), (45, 35, 52), (52, 35, 53), (67, 66, 54), (61, 78, 28), (66, 71, 36, 54), (36, 71, 56, 70), (70, 56, 61, 28, 68, 29, 50, 66, 67), (19, 37, 20), (20, 37, 38), (9, 72, 10), (10, 72, 73), (10, 73, 74), (74, 73, 75), (74, 75, 76), (76, 75, 30), (76, 30, 77), (77, 30, 31), (77, 31, 14), (14, 31, 78), (14, 78, 79), (79, 78, 80), (79, 80, 16), (16, 80, 81), (16, 81, 55), (55, 81, 82), (63, 61, 56, 65), (80, 61, 63, 81), (81, 63, 65, 82), (15, 64, 84, 69, 0, 7, 11, 12, 13, 62)])
me_inoprishlenecchar_001.polygons.foreach_set('use_smooth', [1, 1, 1, 1, 1, 1, 1, 1, 1, 1, 1, 1, 1, 1, 1, 1, 1, 1, 1, 1, 1, 1, 1, 1, 1, 1, 1, 1, 1, 1, 1, 1, 1, 1, 1, 1, 1, 1, 1, 1, 1, 1, 1, 1, 1, 1, 1, 1, 1, 1, 1, 1, 1, 1, 1, 1, 1, 1, 1, 1, 1, 1, 1, 1, 1, 1, 1, 1, 1, 1, 1, 1, 1, 1, 1, 1, 1, 1, 1, 1, 1, 1, 1, 1, 1, 1, 1, 1, 1, 1, 1, 1, 1, 1, 1, 1, 1, 1, 1, 1, 1, 1, 1, 1, 1, 1, 1, 1, 1, 1, 1, 1, 1, 1, 1, 1, 1, 1, 1, 1, 1, 1, 1, 0, 0, 1])
_uv = me_inoprishlenecchar_001.uv_layers.new(name='UVMap')
_uv.uv.foreach_set('vector', [0.9395, 0.5, 0.9395, 0.5, 0.9395, 0.5, 0.9395, 0.5, 0.9395, 0.5, 0.9395, 0.5, 0.9707, 0.5, 0.9707, 0.5, 0.9707, 0.5, 0.9707, 0.5, 0.9707, 0.5, 0.9707, 0.5, 0.9902, 0.5, 0.9902, 0.5, 0.9902, 0.5, 0.9902, 0.5, 0.9902, 0.5, 0.9902, 0.5, 0.9941, 0.5, 0.9941, 0.5, 0.9941, 0.5, 0.9941, 0.5, 0.9941, 0.5, 0.9941, 0.5, 0.9902, 0.5, 0.9902, 0.5, 0.9902, 0.5, 0.9902, 0.5, 0.9902, 0.5, 0.9902, 0.5, 0.9941, 0.5, 0.9941, 0.5, 0.9941, 0.5, 0.9941, 0.5, 0.9941, 0.5, 0.9941, 0.5, 0.9902, 0.5, 0.9902, 0.5, 0.9902, 0.5, 0.9941, 0.5, 0.9941, 0.5, 0.9941, 0.5, 0.9902, 0.5, 0.9902, 0.5, 0.9902, 0.5, 0.9902, 0.5, 0.9902, 0.5, 0.9902, 0.5, 0.9941, 0.5, 0.9941, 0.5, 0.9941, 0.5, 0.9941, 0.5, 0.9941, 0.5, 0.9941, 0.5, 0.9902, 0.5, 0.9902, 0.5, 0.9902, 0.5, 0.9902, 0.5, 0.9902, 0.5, 0.9902, 0.5, 0.9941, 0.5, 0.9941, 0.5, 0.9941, 0.5, 0.9941, 0.5, 0.9941, 0.5, 0.9941, 0.5, 0.9902, 0.5, 0.9902, 0.5, 0.9902, 0.5, 0.9902, 0.5, 0.9902, 0.5, 0.9902, 0.5, 0.9941, 0.5, 0.9941, 0.5, 0.9941, 0.5, 0.9941, 0.5, 0.9941, 0.5, 0.9941, 0.5, 0.9902, 0.5, 0.9902, 0.5, 0.9902, 0.5, 0.9941, 0.5, 0.9941, 0.5, 0.9941, 0.5, 0.9902, 0.5, 0.9902, 0.5, 0.9902, 0.5, 0.9902, 0.5, 0.9902, 0.5, 0.9902, 0.5, 0.9707, 0.5, 0.9707, 0.5, 0.9707, 0.5, 0.9707, 0.5, 0.9707, 0.5, 0.9707, 0.5, 0.9395, 0.5, 0.9395, 0.5, 0.9395, 0.5, 0.9395, 0.5, 0.9395, 0.5, 0.9395, 0.5, 0.9707, 0.5, 0.9707, 0.5, 0.9707, 0.5, 0.9707, 0.5, 0.9707, 0.5, 0.9707, 0.5, 0.9902, 0.5, 0.9902, 0.5, 0.9902, 0.5, 0.9902, 0.5, 0.9902, 0.5, 0.9902, 0.5, 0.9941, 0.5, 0.9941, 0.5, 0.9941, 0.5, 0.9941, 0.5, 0.9941, 0.5, 0.9941, 0.5, 0.9902, 0.5, 0.9902, 0.5, 0.9902, 0.5, 0.9902, 0.5, 0.9902, 0.5, 0.9902, 0.5, 0.9941, 0.5, 0.9941, 0.5, 0.9941, 0.5, 0.9941, 0.5, 0.9941, 0.5, 0.9941, 0.5, 0.9941, 0.5, 0.9941, 0.5, 0.9941, 0.5, 0.9902, 0.5, 0.9902, 0.5, 0.9902, 0.5, 0.9941, 0.5, 0.9941, 0.5, 0.9941, 0.5, 0.9902, 0.5, 0.9902, 0.5, 0.9902, 0.5, 0.9902, 0.5, 0.9902, 0.5, 0.9902, 0.5, 0.9941, 0.5, 0.9941, 0.5, 0.9941, 0.5, 0.9941, 0.5, 0.9941, 0.5, 0.9941, 0.5, 0.9902, 0.5, 0.9902, 0.5, 0.9902, 0.5, 0.9902, 0.5, 0.9902, 0.5, 0.9902, 0.5, 0.9941, 0.5, 0.9941, 0.5, 0.9941, 0.5, 0.9902, 0.5, 0.9902, 0.5, 0.9902, 0.5, 0.9395, 0.5, 0.9398, 0.5938, 0.9395, 0.5, 0.9395, 0.5, 0.9902, 0.5, 0.9902, 0.5, 0.9902, 0.5, 0.9902, 0.5, 0.9902, 0.5, 0.9902, 0.5, 0.9707, 0.5, 0.9707, 0.5, 0.9707, 0.5, 0.9707, 0.5, 0.9707, 0.5, 0.9707, 0.5, 0.9395, 0.5, 0.9395, 0.5, 0.9395, 0.5, 0.9395, 0.5, 0.9395, 0.5, 0.9395, 0.5, 0.9395, 0.5, 0.9395, 0.5, 0.9395, 0.5, 0.9395, 0.5, 0.9395, 0.5, 0.9395, 0.5, 0.9707, 0.5, 0.9707, 0.5, 0.9707, 0.5, 0.9902, 0.5, 0.9902, 0.5, 0.9902, 0.5, 0.9707, 0.5, 0.9707, 0.5, 0.9707, 0.5, 0.9941, 0.5, 0.9941, 0.5, 0.9941, 0.5, 0.9902, 0.5, 0.9902, 0.5, 0.9902, 0.5, 0.9902, 0.5, 0.9902, 0.5, 0.9902, 0.5, 0.9941, 0.5, 0.9941, 0.5, 0.9941, 0.5, 0.9941, 0.5, 0.9941, 0.5, 0.9941, 0.5, 0.9902, 0.5, 0.9902, 0.5, 0.9902, 0.5, 0.9902, 0.5, 0.9902, 0.5, 0.9902, 0.5, 0.9941, 0.5, 0.9941, 0.5, 0.9941, 0.5, 0.9902, 0.5, 0.9902, 0.5, 0.9902, 0.5, 0.9902, 0.5, 0.9902, 0.5, 0.9902, 0.5, 0.9707, 0.5, 0.9707, 0.5, 0.9707, 0.5, 0.9902, 0.5, 0.9902, 0.5, 0.9902, 0.5, 0.9707, 0.5, 0.9707, 0.5, 0.9707, 0.5, 0.9395, 0.5, 0.9395, 0.5, 0.9395, 0.5, 0.9395, 0.5, 0.9395, 0.5, 0.9395, 0.5, 0.9395, 0.5, 0.9395, 0.5, 0.9395, 0.5, 0.9395, 0.5, 0.9395, 0.5, 0.9395, 0.5, 0.9395, 0.5, 0.9395, 0.5, 0.9395, 0.5, 0.9395, 0.5, 0.9395, 0.5, 0.9395, 0.5, 0.9395, 0.5, 0.9395, 0.5, 0.9395, 0.5, 0.9395, 0.5, 0.9395, 0.5, 0.9395, 0.5, 0.9395, 0.5, 0.9395, 0.5, 0.9395, 0.5, 0.9395, 0.5, 0.9395, 0.5, 0.9395, 0.5, 0.9395, 0.5, 0.9395, 0.5, 0.9395, 0.5, 0.9395, 0.5, 0.9707, 0.5, 0.9707, 0.5, 0.9707, 0.5, 0.9707, 0.5, 0.9707, 0.5, 0.9707, 0.5, 0.9902, 0.5, 0.9902, 0.5, 0.9902, 0.5, 0.9902, 0.5, 0.9902, 0.5, 0.9902, 0.5, 0.9395, 0.5, 0.9395, 0.5, 0.9395, 0.5, 0.9395, 0.5, 0.9395, 0.5, 0.9395, 0.5, 0.9395, 0.5, 0.9395, 0.5, 0.9395, 0.5, 0.9902, 0.5, 0.9902, 0.5, 0.9902, 0.5, 0.9902, 0.5, 0.9902, 0.5, 0.9902, 0.5, 0.9941, 0.5, 0.9941, 0.5, 0.9941, 0.5, 0.9941, 0.5, 0.9941, 0.5, 0.9941, 0.5, 0.9707, 0.5, 0.9707, 0.5, 0.9707, 0.5, 0.9707, 0.5, 0.9707, 0.5, 0.9707, 0.5, 0.9395, 0.5, 0.9395, 0.5, 0.9395, 0.5, 0.9941, 0.5, 0.9941, 0.5, 0.9941, 0.5, 0.9395, 0.5, 0.9395, 0.5, 0.9395, 0.5, 0.9395, 0.5, 0.9395, 0.5, 0.9395, 0.5, 0.9395, 0.5, 0.9395, 0.5, 0.9395, 0.5, 0.9395, 0.5, 0.9395, 0.5, 0.9395, 0.5, 0.9395, 0.5, 0.9395, 0.5, 0.9395, 0.5, 0.9395, 0.5, 0.9395, 0.5, 0.9395, 0.5, 0.9395, 0.5, 0.9395, 0.5, 0.9395, 0.5, 0.9395, 0.5, 0.9395, 0.5, 0.9902, 0.5, 0.9902, 0.5, 0.9902, 0.5, 0.9902, 0.5, 0.9902, 0.5, 0.9902, 0.5, 0.9941, 0.5, 0.9941, 0.5, 0.9941, 0.5, 0.9941, 0.5, 0.9941, 0.5, 0.9941, 0.5, 0.9902, 0.5, 0.9902, 0.5, 0.9902, 0.5, 0.9902, 0.5, 0.9902, 0.5, 0.9902, 0.5, 0.9941, 0.5, 0.9941, 0.5, 0.9941, 0.5, 0.9941, 0.5, 0.9941, 0.5, 0.9941, 0.5, 0.9902, 0.5, 0.9902, 0.5, 0.9902, 0.5, 0.9902, 0.5, 0.9902, 0.5, 0.9902, 0.5, 0.9941, 0.5, 0.9941, 0.5, 0.9941, 0.5, 0.9941, 0.5, 0.9941, 0.5, 0.9941, 0.5, 0.9902, 0.5, 0.9902, 0.5, 0.9902, 0.5, 0.9902, 0.5, 0.9902, 0.5, 0.9902, 0.5, 0.9941, 0.5, 0.9941, 0.5, 0.9941, 0.5, 0.9941, 0.5, 0.9941, 0.5, 0.9941, 0.5, 0.9395, 0.5025, 0.9395, 0.5, 0.9395, 0.5, 0.9395, 0.5025, 0.9906, 0.5209, 0.9906, 0.5209, 0.9906, 0.5209, 0.9906, 0.5209, 0.9944, 0.4713, 0.9944, 0.4713, 0.9944, 0.4713, 0.9944, 0.4713, 0.9398, 0.5938, 0.9398, 0.5938, 0.9398, 0.5938, 0.9395, 0.5, 0.9395, 0.5, 0.9395, 0.5, 0.9395, 0.5, 0.9395, 0.5, 0.9395, 0.5, 0.9397, 0.5883])
me_inoprishlenecchar_001.materials.append(mat_palette_001)
me_inoprishlenecchar_001.use_remesh_fix_poles = True
me_inoprishlenecchar_001.use_remesh_preserve_attributes = False
me_inoprishlenecchar_001.update()

# ---- objects
ob_inoprishlenecchar = bpy.data.objects.new('InoprishlenecChar', me_inoprishlenecchar)
ob_inoprishlenecchar_001 = bpy.data.objects.new('InoprishlenecChar.001', me_inoprishlenecchar_001)

# ---- transforms, parenting, visibility, modifiers, constraints
ob_inoprishlenecchar.location = (0.0, 0.0, 0.0)
ob_inoprishlenecchar.rotation_euler = (1.571, -0.0, 0.0)
_m = ob_inoprishlenecchar.modifiers.new('Auto Smooth', 'NODES')
_m.node_group = ng_auto_smooth
_gi = [s.identifier for s in ng_auto_smooth.interface.items_tree if s.item_type == 'SOCKET' and s.in_out == 'INPUT']
_m[_gi[1]] = 0.5236  # Angle
ob_inoprishlenecchar_001.location = (0.0, 0.0, 0.0)
ob_inoprishlenecchar_001.rotation_euler = (1.571, -0.0, 0.0)
_m = ob_inoprishlenecchar_001.modifiers.new('Auto Smooth', 'NODES')
_m.node_group = ng_auto_smooth
_gi = [s.identifier for s in ng_auto_smooth.interface.items_tree if s.item_type == 'SOCKET' and s.in_out == 'INPUT']
_m[_gi[1]] = 0.5236  # Angle

# ---- collection membership
col_collection.objects.link(ob_inoprishlenecchar)
col_collection.objects.link(ob_inoprishlenecchar_001)

# ---- scene / render settings (as saved in the file)
scene.frame_start = 1; scene.frame_end = 250; scene.frame_set(1)
scene.render.engine = 'BLENDER_EEVEE_NEXT'
scene.cycles.sampling_pattern = 'TABULATED_SOBOL'
scene.cycles.use_light_tree = False
scene.view_settings.view_transform = 'Filmic'
bpy.context.view_layer.update()

# ---- added for rendering (the .blend has no active camera and no usable light): camera, sun
cam_auto = bpy.data.cameras.new('AutoCamera')
cam_auto.lens = 50.0
cam_auto.sensor_width = 36.0
cam_auto.clip_end = 1000.0
ob_auto_camera = bpy.data.objects.new('AutoCamera', cam_auto)
scene.collection.objects.link(ob_auto_camera)
ob_auto_camera.location = (2.52416, -3.11529, 2.23613)
ob_auto_camera.rotation_euler = (1.09748, -7.21219e-08, 0.694738)
scene.camera = ob_auto_camera
light_auto_sun = bpy.data.lights.new('AutoSun', 'SUN')
light_auto_sun.energy = 3.0
light_auto_sun.angle = 0.0523599
ob_auto_sun = bpy.data.objects.new('AutoSun', light_auto_sun)
scene.collection.objects.link(ob_auto_sun)
ob_auto_sun.rotation_euler = (0.872665, 0.174533, 0.523599)
bpy.context.view_layer.update()
